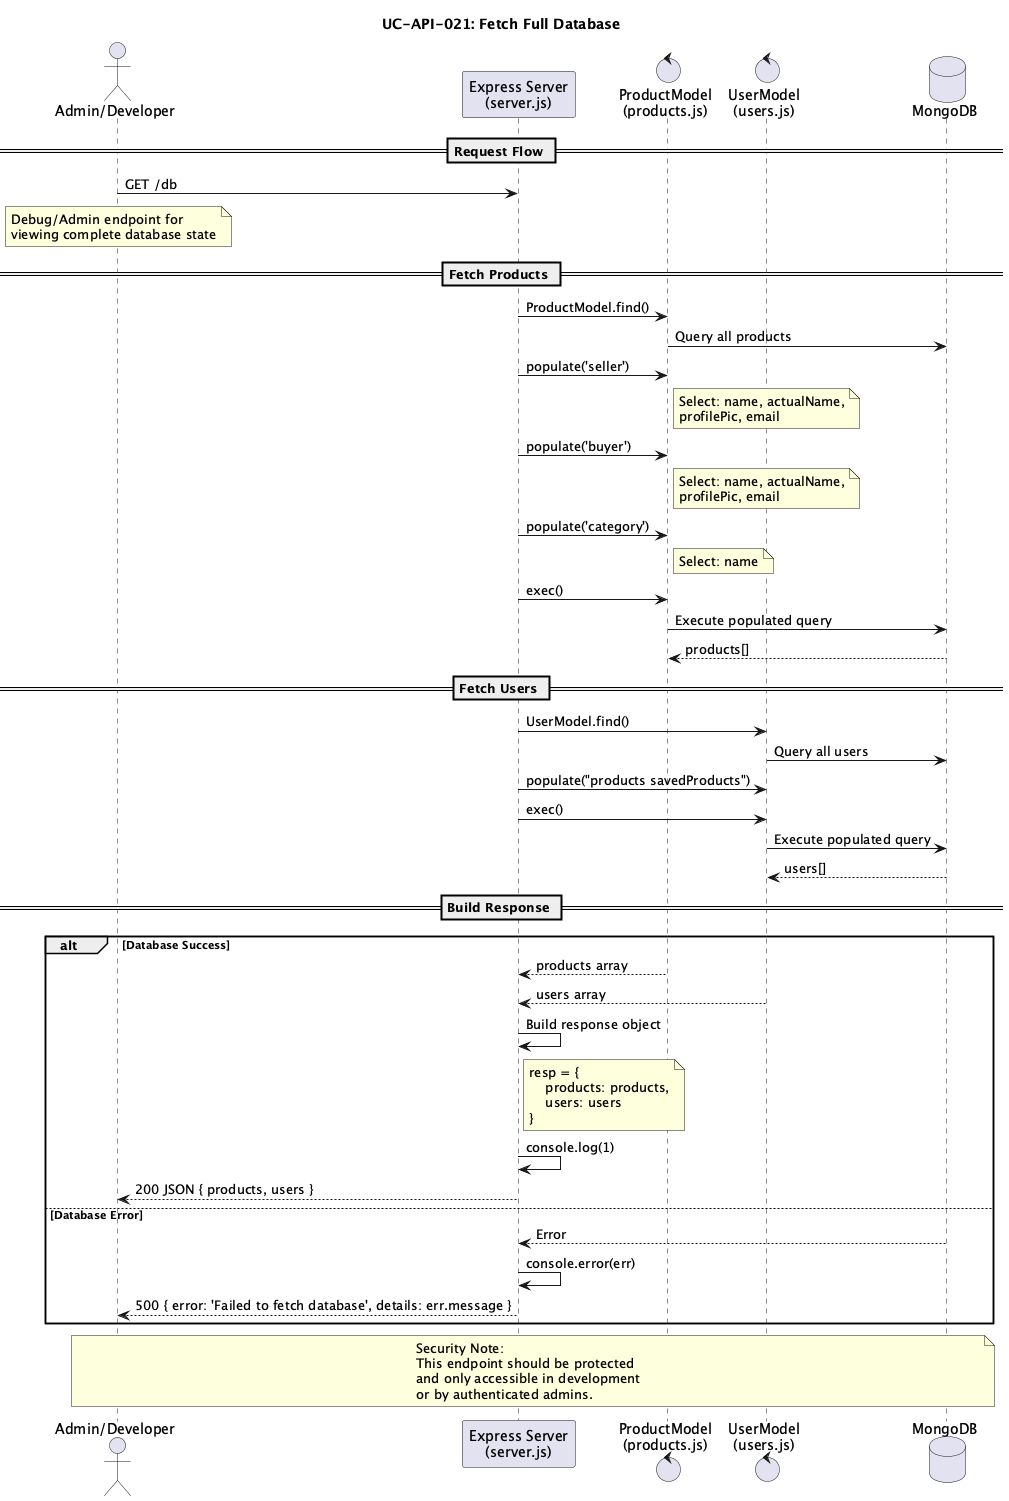

The diagram above was rendered by PlantUML. Its source (embedded in the PNG):
@startuml
title UC-API-021: Fetch Full Database

actor "Admin/Developer" as client
participant "Express Server\n(server.js)" as express
control "ProductModel\n(products.js)" as productModel
control "UserModel\n(users.js)" as userModel
database "MongoDB" as mongodb

== Request Flow ==
client -> express : GET /db

note over client
    Debug/Admin endpoint for
    viewing complete database state
end note

== Fetch Products ==
express -> productModel : ProductModel.find()
productModel -> mongodb : Query all products

express -> productModel : populate('seller')
note right of productModel
    Select: name, actualName,
    profilePic, email
end note

express -> productModel : populate('buyer')
note right of productModel
    Select: name, actualName,
    profilePic, email
end note

express -> productModel : populate('category')
note right of productModel
    Select: name
end note

express -> productModel : exec()
productModel -> mongodb : Execute populated query
mongodb --> productModel : products[]

== Fetch Users ==
express -> userModel : UserModel.find()
userModel -> mongodb : Query all users

express -> userModel : populate("products savedProducts")
express -> userModel : exec()
userModel -> mongodb : Execute populated query
mongodb --> userModel : users[]

== Build Response ==
alt Database Success
    productModel --> express : products array
    userModel --> express : users array
    
    express -> express : Build response object
    note right of express
        resp = {
            products: products,
            users: users
        }
    end note
    
    express -> express : console.log(1)
    express --> client : 200 JSON { products, users }
    
else Database Error
    mongodb --> express : Error
    express -> express : console.error(err)
    express --> client : 500 { error: 'Failed to fetch database', details: err.message }
end

note over client, mongodb
    Security Note:
    This endpoint should be protected
    and only accessible in development
    or by authenticated admins.
end note

@enduml